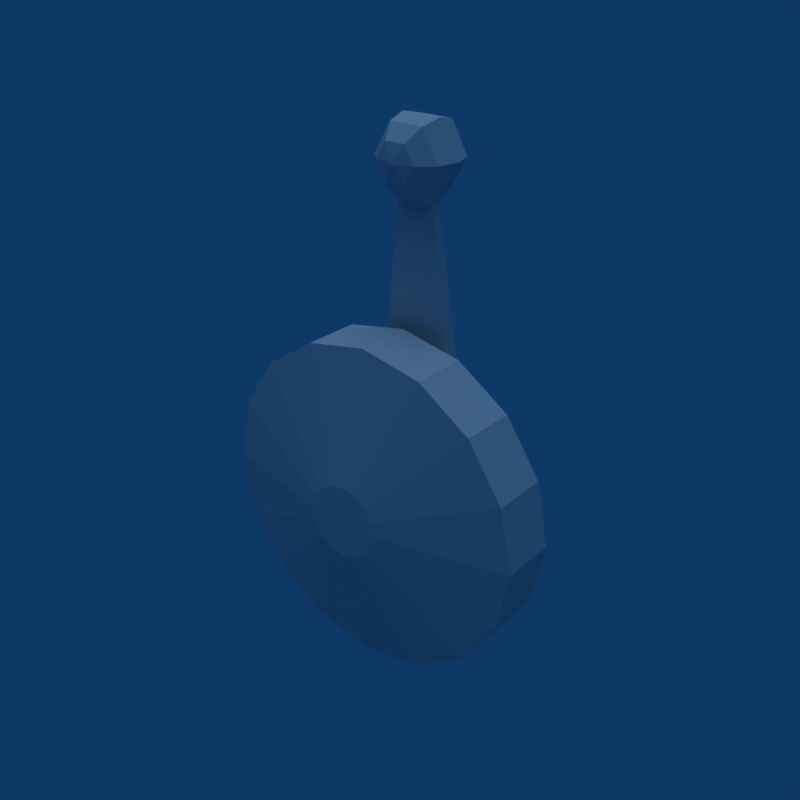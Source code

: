 # Source: Enemy_Light_Bulb.blend  (saved by Blender 2.49.2; exported with 4.5.12 LTS)
import bpy
from mathutils import Matrix  # noqa: F401  (used for matrix-valued properties, if any)

bpy.ops.wm.read_factory_settings(use_empty=True)
scene = bpy.context.scene
scene.name = 'Scene'

# ---- collections
col_collection_1 = bpy.data.collections.new('Collection 1'); scene.collection.children.link(col_collection_1)

# ---- world
world_world = bpy.data.worlds.new('World'); scene.world = world_world
world_world.color = (0.05656, 0.2208, 0.4)
world_world.use_sun_shadow = False
world_world.sun_shadow_jitter_overblur = 0.0
world_world.cycles.sampling_method = 'MANUAL'
world_world.cycles.sample_map_resolution = 256

# ---- lights
light_lamp = bpy.data.lights.new('Lamp', 'SUN')
light_lamp.transmission_factor = 0.0
light_lamp.angle = 1.571
light_lamp.energy = 1.0
light_lamp.shadow_buffer_clip_start = 0.5
light_lamp.shadow_soft_size = 1.0
light_lamp.shadow_cascade_max_distance = 1000.0
light_lamp.cycles.use_multiple_importance_sampling = False

# ---- meshes
me_sphere_001 = bpy.data.meshes.new('Sphere.001')
me_sphere_001.from_pydata([(0.08327, 0.2599, 0.9292), (0.1665, 0.1156, 0.9292), (0.04164, -0.0286, 0.8571), (0.07212, 0.03236, 0.8043), (0.08327, 0.1156, 0.7849), (0.07212, 0.1989, 0.8043), (0.04164, 0.2599, 0.8571), (-0.04164, 0.2599, 0.8571), (-0.07212, 0.1989, 0.8043), (-0.08327, 0.1156, 0.7849), (-0.07212, 0.03236, 0.8043), (-0.04164, -0.0286, 0.8571), (-0.08327, -0.0286, 0.9292), (-0.1442, 0.03236, 0.9292), (-0.1665, 0.1156, 0.9292), (-0.1442, 0.1989, 0.9292), (-0.08327, 0.2599, 0.9292), (5.656e-08, 0.2822, 0.9292), (-0.04164, 0.2599, 1.001), (-0.07212, 0.1989, 1.054), (-0.08327, 0.1156, 1.073), (-0.07212, 0.03236, 1.054), (-0.04164, -0.0286, 1.001), (7.311e-08, -0.05092, 0.9292), (0.04164, -0.0286, 1.001), (0.07212, 0.03236, 1.054), (0.08327, 0.1156, 1.073), (0.07212, 0.1989, 1.054), (0.04164, 0.2599, 1.001), (0.1442, 0.1989, 0.9292), (0.1442, 0.03236, 0.9292), (0.08327, -0.0286, 0.9292), (0.239, 0.2233, -0.6304), (0.3123, 0.2233, -0.5207), (0.338, 0.2233, -0.3914), (0.3123, 0.2233, -0.2621), (0.239, 0.2233, -0.1524), (0.1293, 0.2233, -0.07913), (-0.239, 0.2233, -0.1524), (-0.3123, 0.2233, -0.2621), (-0.338, 0.2233, -0.3914), (-0.3123, 0.2233, -0.5207), (-0.239, 0.2233, -0.6304), (-0.1293, 0.2233, -0.7037), (1.37e-07, 0.2233, -0.7294), (0.1293, 0.2233, -0.7037), (0.305, 0.09548, -0.6964), (0.3985, 0.09548, -0.5564), (0.4313, 0.09548, -0.3914), (0.3985, 0.09548, -0.2264), (0.305, 0.09548, -0.08644), (0.165, 0.09548, 0.007052), (-0.165, 0.09548, 0.007052), (-0.305, 0.09548, -0.08644), (-0.3985, 0.09548, -0.2264), (-0.4313, 0.09548, -0.3914), (-0.3985, 0.09548, -0.5564), (-0.305, 0.09548, -0.6964), (-0.165, 0.09548, -0.7899), (2.008e-07, 0.09548, -0.8227), (0.165, 0.09548, -0.7898), (0.4823, 0.0201, -0.8737), (0.6301, 0.0201, -0.6524), (0.682, 0.0201, -0.3914), (0.6301, 0.0201, -0.1304), (0.4823, 0.0201, 0.09086), (0.261, 0.0201, 0.2387), (1.266e-07, 0.0201, 0.2906), (-0.261, 0.0201, 0.2387), (-0.4823, 0.0201, 0.09086), (-0.6301, 0.0201, -0.1304), (-0.682, 0.0201, -0.3914), (-0.6301, 0.0201, -0.6524), (-0.4823, 0.0201, -0.8737), (-0.261, 0.0201, -1.021), (3.489e-07, 0.0201, -1.073), (0.261, 0.0201, -1.021), (0.4823, -0.2124, -0.8737), (0.6301, -0.2124, -0.6524), (0.682, -0.2124, -0.3914), (0.6301, -0.2124, -0.1304), (0.4823, -0.2124, 0.09086), (0.261, -0.2124, 0.2387), (1.47e-07, -0.2124, 0.2906), (-0.261, -0.2124, 0.2387), (-0.4823, -0.2124, 0.09086), (-0.6301, -0.2124, -0.1304), (-0.682, -0.2124, -0.3914), (-0.6301, -0.2124, -0.6524), (-0.4823, -0.2124, -0.8737), (-0.261, -0.2124, -1.021), (3.692e-07, -0.2124, -1.073), (0.261, -0.2124, -1.021), (0.1412, -0.3386, -0.4499), (0.1081, -0.3386, -0.4995), (0.1528, -0.3386, -0.3914), (0.1412, -0.3386, -0.3329), (0.1081, -0.3386, -0.2833), (0.05849, -0.3386, -0.2502), (3.183e-08, -0.3386, -0.2386), (-0.05849, -0.3386, -0.2502), (-0.1081, -0.3386, -0.2833), (-0.1412, -0.3386, -0.3329), (-0.1528, -0.3386, -0.3914), (-0.1412, -0.3386, -0.4499), (-0.1081, -0.3386, -0.4995), (-0.05849, -0.3386, -0.5326), (8.163e-08, -0.3386, -0.5442), (0.05849, -0.3386, -0.5326), (-0.1293, 0.2233, -0.07913), (-6.382e-08, 0.3386, -0.3914), (2.684e-08, 0.2233, -0.0534), (-0.07875, 0.08558, 0.7682), (-0.06133, 0.1459, 0.7681), (0.06133, 0.1459, 0.7681), (0.07777, 0.08558, 0.7682)], [], [(23, 2, 31), (31, 2, 3, 30), (30, 3, 4, 1), (1, 4, 5, 29), (6, 0, 29, 5), (0, 6, 17), (6, 7, 17), (5, 8, 7, 6), (2, 11, 10, 3), (23, 11, 2), (23, 12, 11), (11, 12, 13, 10), (10, 13, 14, 9), (9, 14, 15, 8), (8, 15, 16, 7), (7, 16, 17), (16, 18, 17), (15, 19, 18, 16), (14, 20, 19, 15), (13, 21, 20, 14), (12, 22, 21, 13), (23, 22, 12), (23, 24, 22), (22, 24, 25, 21), (21, 25, 26, 20), (20, 26, 27, 19), (19, 27, 28, 18), (18, 28, 17), (28, 0, 17), (0, 28, 27, 29), (26, 1, 29, 27), (25, 30, 1, 26), (24, 31, 30, 25), (23, 31, 24), (33, 32, 110), (110, 34, 33), (110, 35, 34), (110, 36, 35), (110, 37, 36), (110, 38, 109), (110, 39, 38), (110, 40, 39), (110, 41, 40), (110, 42, 41), (110, 43, 42), (110, 44, 43), (110, 45, 44), (110, 32, 45), (46, 32, 33, 47), (34, 48, 47, 33), (35, 49, 48, 34), (36, 50, 49, 35), (37, 51, 50, 36), (38, 53, 52, 109), (39, 54, 53, 38), (40, 55, 54, 39), (41, 56, 55, 40), (42, 57, 56, 41), (43, 58, 57, 42), (44, 59, 58, 43), (45, 60, 59, 44), (32, 46, 60, 45), (47, 62, 61, 46), (48, 63, 62, 47), (49, 64, 63, 48), (50, 65, 64, 49), (51, 66, 65, 50), (53, 69, 68, 52), (54, 70, 69, 53), (55, 71, 70, 54), (56, 72, 71, 55), (57, 73, 72, 56), (58, 74, 73, 57), (59, 75, 74, 58), (60, 76, 75, 59), (46, 61, 76, 60), (62, 78, 77, 61), (63, 79, 78, 62), (64, 80, 79, 63), (65, 81, 80, 64), (66, 82, 81, 65), (67, 83, 82, 66), (68, 84, 83, 67), (69, 85, 84, 68), (70, 86, 85, 69), (71, 87, 86, 70), (72, 88, 87, 71), (73, 89, 88, 72), (74, 90, 89, 73), (75, 91, 90, 74), (76, 92, 91, 75), (61, 77, 92, 76), (78, 93, 94, 77), (79, 95, 93, 78), (80, 96, 95, 79), (81, 97, 96, 80), (82, 98, 97, 81), (83, 99, 98, 82), (84, 100, 99, 83), (85, 101, 100, 84), (86, 102, 101, 85), (87, 103, 102, 86), (88, 104, 103, 87), (89, 105, 104, 88), (90, 106, 105, 89), (91, 107, 106, 90), (92, 108, 107, 91), (77, 94, 108, 92), (108, 106, 107), (108, 105, 106), (94, 105, 108), (94, 104, 105), (93, 104, 94), (93, 103, 104), (95, 103, 93), (95, 102, 103), (96, 102, 95), (97, 102, 96), (97, 101, 102), (98, 101, 97), (98, 100, 101), (99, 100, 98), (109, 37, 110), (52, 68, 67), (51, 67, 66), (51, 52, 67), (109, 52, 112, 113), (37, 109, 113, 114), (52, 51, 115, 112), (51, 37, 114, 115), (8, 113, 9), (4, 114, 5), (9, 113, 112), (4, 115, 114), (5, 114, 113, 8), (9, 112, 10), (3, 115, 4), (3, 10, 112, 115)])
me_sphere_001.use_remesh_preserve_volume = False
me_sphere_001.use_remesh_preserve_attributes = False
me_sphere_001.use_mirror_vertex_groups = False
me_sphere_001.update()

# ---- objects
ob_lightbulb = bpy.data.objects.new('LightBulb', me_sphere_001)
ob_lamp = bpy.data.objects.new('Lamp', light_lamp)

# ---- transforms, parenting, visibility, modifiers, constraints
ob_lightbulb.location = (0.0, 0.0, 0.0)
ob_lightbulb.lock_rotations_4d = False
ob_lightbulb.empty_display_type = 'ARROWS'
ob_lightbulb.lineart.crease_threshold = 0.0
ob_lamp.location = (0.0, 0.0, 0.0)
ob_lamp.lock_rotations_4d = False
ob_lamp.empty_display_type = 'ARROWS'
ob_lamp.lineart.crease_threshold = 0.0

# ---- collection membership
col_collection_1.objects.link(ob_lightbulb)
col_collection_1.objects.link(ob_lamp)

# ---- scene / render settings (as saved in the file)
scene.frame_start = 1; scene.frame_end = 250; scene.frame_set(1)
scene.render.engine = 'BLENDER_EEVEE_NEXT'
scene.render.image_settings.compression = 90
scene.render.resolution_x = 640
scene.render.resolution_y = 640
scene.render.pixel_aspect_x = 100.0
scene.render.pixel_aspect_y = 100.0
scene.render.fps = 25
scene.render.dither_intensity = 0.0
scene.render.use_compositing = False
scene.render.use_sequencer = False
scene.render.bake_margin = 2
scene.render.bake_bias = 0.0
scene.render.use_stamp_time = False
scene.render.use_stamp_date = False
scene.render.use_stamp_frame = False
scene.render.use_stamp_camera = False
scene.render.use_stamp_scene = False
scene.render.use_stamp_filename = False
scene.render.use_stamp_render_time = False
scene.render.stamp_font_size = 0
scene.cycles.use_denoising = False
scene.cycles.samples = 10
scene.cycles.sampling_pattern = 'TABULATED_SOBOL'
scene.cycles.light_sampling_threshold = 0.0
scene.cycles.use_adaptive_sampling = False
scene.cycles.use_light_tree = False
scene.cycles.blur_glossy = 0.0
scene.cycles.volume_bounces = 1
scene.cycles.pixel_filter_type = 'GAUSSIAN'
scene.cycles.sample_clamp_indirect = 0.0
scene.view_settings.view_transform = 'Raw'
bpy.context.view_layer.update()

# ---- added for rendering (the .blend has no active camera): camera
cam_auto = bpy.data.cameras.new('AutoCamera')
cam_auto.lens = 50.0
cam_auto.sensor_width = 36.0
cam_auto.clip_end = 1000.0
ob_auto_camera = bpy.data.objects.new('AutoCamera', cam_auto)
scene.collection.objects.link(ob_auto_camera)
ob_auto_camera.location = (2.43532, -2.92238, 1.94825)
ob_auto_camera.rotation_euler = (1.09748, -7.21219e-08, 0.694738)
scene.camera = ob_auto_camera
bpy.context.view_layer.update()
